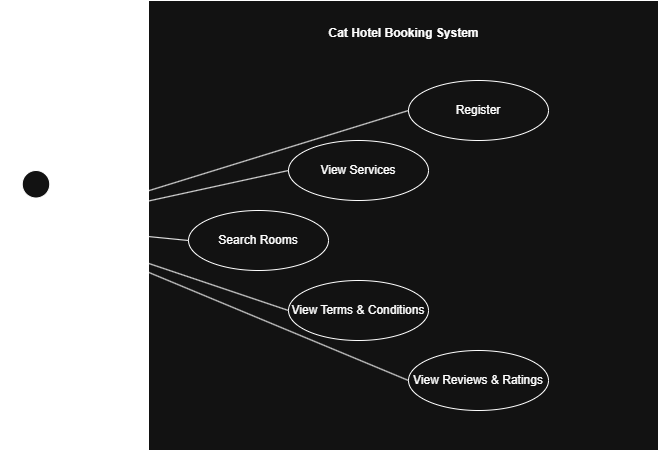

The diagram above was exported from draw.io. Its source (the exported page's mxGraphModel, read from the mxfile embedded in the PNG):
<mxGraphModel dx="1195" dy="719" grid="1" gridSize="10" guides="1" tooltips="1" connect="1" arrows="1" fold="1" page="1" pageScale="1" pageWidth="900" pageHeight="1600" math="0" shadow="0">
  <root>
    <mxCell id="0" />
    <mxCell id="1" parent="0" />
    <mxCell id="NA_j-9xb6pAMQDZzRr6C-5" parent="1" style="rounded=0;whiteSpace=wrap;html=1;" value="" vertex="1">
      <mxGeometry height="450" width="510" x="290" y="110" as="geometry" />
    </mxCell>
    <mxCell id="NA_j-9xb6pAMQDZzRr6C-6" parent="1" style="shape=umlActor;verticalLabelPosition=bottom;verticalAlign=top;html=1;outlineConnect=0;" value="General User" vertex="1">
      <mxGeometry height="110" width="55" x="150" y="280" as="geometry" />
    </mxCell>
    <mxCell id="NA_j-9xb6pAMQDZzRr6C-11" parent="1" style="ellipse;whiteSpace=wrap;html=1;" value="Register" vertex="1">
      <mxGeometry height="60" width="140" x="550" y="190" as="geometry" />
    </mxCell>
    <mxCell id="NA_j-9xb6pAMQDZzRr6C-12" parent="1" style="ellipse;whiteSpace=wrap;html=1;" value="View Services" vertex="1">
      <mxGeometry height="60" width="140" x="430" y="250" as="geometry" />
    </mxCell>
    <mxCell id="NA_j-9xb6pAMQDZzRr6C-13" parent="1" style="ellipse;whiteSpace=wrap;html=1;" value="Search Rooms" vertex="1">
      <mxGeometry height="60" width="140" x="330" y="320" as="geometry" />
    </mxCell>
    <mxCell id="NA_j-9xb6pAMQDZzRr6C-14" parent="1" style="ellipse;whiteSpace=wrap;html=1;" value="View Terms &amp;amp; Conditions" vertex="1">
      <mxGeometry height="60" width="140" x="430" y="390" as="geometry" />
    </mxCell>
    <mxCell id="NA_j-9xb6pAMQDZzRr6C-15" parent="1" style="ellipse;whiteSpace=wrap;html=1;" value="View Reviews &amp;amp; Ratings" vertex="1">
      <mxGeometry height="60" width="140" x="550" y="460" as="geometry" />
    </mxCell>
    <mxCell id="NA_j-9xb6pAMQDZzRr6C-16" parent="1" style="text;align=center;fontStyle=1;verticalAlign=middle;spacingLeft=3;spacingRight=3;strokeColor=none;rotatable=0;points=[[0,0.5],[1,0.5]];portConstraint=eastwest;html=1;" value="Cat Hotel Booking System" vertex="1">
      <mxGeometry height="26" width="80" x="505" y="130" as="geometry" />
    </mxCell>
    <mxCell id="NA_j-9xb6pAMQDZzRr6C-23" edge="1" parent="1" source="NA_j-9xb6pAMQDZzRr6C-6" style="endArrow=none;html=1;rounded=0;entryX=0;entryY=0.5;entryDx=0;entryDy=0;" target="NA_j-9xb6pAMQDZzRr6C-11" value="">
      <mxGeometry height="50" relative="1" width="50" as="geometry">
        <mxPoint x="210" y="320" as="sourcePoint" />
        <mxPoint x="260" y="250" as="targetPoint" />
      </mxGeometry>
    </mxCell>
    <mxCell id="NA_j-9xb6pAMQDZzRr6C-24" edge="1" parent="1" source="NA_j-9xb6pAMQDZzRr6C-6" style="endArrow=none;html=1;rounded=0;entryX=0;entryY=0.5;entryDx=0;entryDy=0;" target="NA_j-9xb6pAMQDZzRr6C-12" value="">
      <mxGeometry height="50" relative="1" width="50" as="geometry">
        <mxPoint x="210" y="330" as="sourcePoint" />
        <mxPoint x="270" y="310" as="targetPoint" />
      </mxGeometry>
    </mxCell>
    <mxCell id="NA_j-9xb6pAMQDZzRr6C-25" edge="1" parent="1" source="NA_j-9xb6pAMQDZzRr6C-6" style="endArrow=none;html=1;rounded=0;entryX=0;entryY=0.5;entryDx=0;entryDy=0;" target="NA_j-9xb6pAMQDZzRr6C-13" value="">
      <mxGeometry height="50" relative="1" width="50" as="geometry">
        <mxPoint x="210" y="350" as="sourcePoint" />
        <mxPoint x="280" y="310" as="targetPoint" />
      </mxGeometry>
    </mxCell>
    <mxCell id="NA_j-9xb6pAMQDZzRr6C-26" edge="1" parent="1" source="NA_j-9xb6pAMQDZzRr6C-6" style="endArrow=none;html=1;rounded=0;entryX=0;entryY=0.5;entryDx=0;entryDy=0;" target="NA_j-9xb6pAMQDZzRr6C-14" value="">
      <mxGeometry height="50" relative="1" width="50" as="geometry">
        <mxPoint x="210" y="360" as="sourcePoint" />
        <mxPoint x="290" y="370" as="targetPoint" />
      </mxGeometry>
    </mxCell>
    <mxCell id="NA_j-9xb6pAMQDZzRr6C-27" edge="1" parent="1" source="NA_j-9xb6pAMQDZzRr6C-6" style="endArrow=none;html=1;rounded=0;entryX=0;entryY=0.5;entryDx=0;entryDy=0;" target="NA_j-9xb6pAMQDZzRr6C-15" value="">
      <mxGeometry height="50" relative="1" width="50" as="geometry">
        <mxPoint x="210" y="370" as="sourcePoint" />
        <mxPoint x="270" y="390" as="targetPoint" />
      </mxGeometry>
    </mxCell>
  </root>
</mxGraphModel>